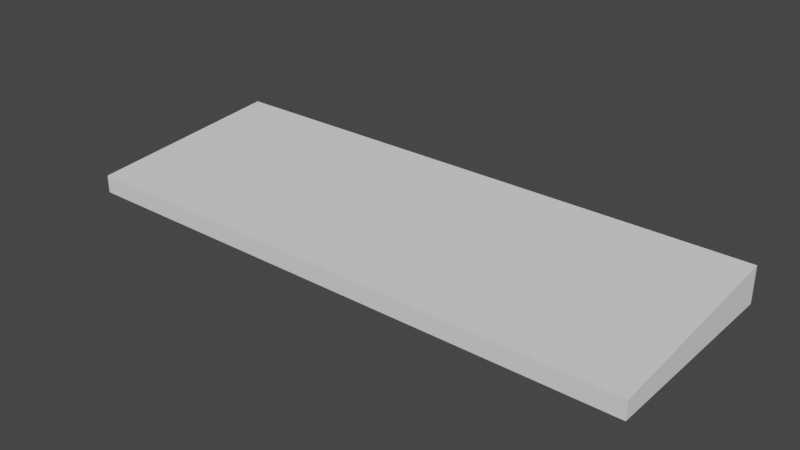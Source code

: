 # Source: teclado.blend  (saved by Blender 2.80.75; exported with 4.5.12 LTS)
import bpy
from mathutils import Matrix  # noqa: F401  (used for matrix-valued properties, if any)

bpy.ops.wm.read_factory_settings(use_empty=True)
scene = bpy.context.scene
scene.name = 'Scene'

# ---- collections
col_teclado = bpy.data.collections.new('Teclado'); scene.collection.children.link(col_teclado)

# ---- world
world_world = bpy.data.worlds.new('World'); scene.world = world_world
world_world.use_nodes = True; world_world.node_tree.nodes.clear()
_N = world_world.node_tree.nodes; _L = world_world.node_tree.links
n0 = _N.new('ShaderNodeOutputWorld'); n0.name = 'World Output'; n0.location = (300, 300)
n1 = _N.new('ShaderNodeBackground'); n1.name = 'Background'; n1.location = (10, 300)
n1.inputs[0].default_value = (0.05088, 0.05088, 0.05088, 1.0)
_L.new(n1.outputs[0], n0.inputs[0])
n0.is_active_output = True
world_world.color = (0.05088, 0.05088, 0.05088)
world_world.use_sun_shadow = False
world_world.sun_shadow_jitter_overblur = 0.0

# ---- meshes
me_cube_001 = bpy.data.meshes.new('Cube.001')
me_cube_001.from_pydata([(-0.2, -0.2, -0.2), (-0.2, -0.2, -0.001358), (-0.2, 0.2, -0.2), (-0.2, 0.2, 0.2), (0.2, -0.2, -0.2), (0.2, -0.2, -0.001358), (0.2, 0.2, -0.2), (0.2, 0.2, 0.2)], [], [(0, 1, 3, 2), (2, 3, 7, 6), (6, 7, 5, 4), (4, 5, 1, 0), (7, 3, 1, 5)])
_uv = me_cube_001.uv_layers.new(name='UVMap')
_uv.uv.foreach_set('vector', [0.375, 0.0, 0.625, 0.0, 0.625, 0.25, 0.375, 0.25, 0.375, 0.25, 0.625, 0.25, 0.625, 0.5, 0.375, 0.5, 0.375, 0.5, 0.625, 0.5, 0.625, 0.75, 0.375, 0.75, 0.375, 0.75, 0.625, 0.75, 0.625, 1.0, 0.375, 1.0, 0.625, 0.5, 0.875, 0.5, 0.875, 0.75, 0.625, 0.75])
me_cube_001.use_remesh_preserve_volume = False
me_cube_001.use_remesh_preserve_attributes = False
me_cube_001.use_mirror_vertex_groups = False
me_cube_001.update()

# ---- objects
ob_orpo = bpy.data.objects.new('Ĉorpo', me_cube_001)

# ---- transforms, parenting, visibility, modifiers, constraints
ob_orpo.location = (0.0, 0.0, 0.0)
ob_orpo.scale = (1.0, 0.3534, 0.06239)
ob_orpo.lineart.crease_threshold = 0.0

# ---- collection membership
col_teclado.objects.link(ob_orpo)

# ---- scene / render settings (as saved in the file)
scene.frame_start = 1; scene.frame_end = 250; scene.frame_set(1)
scene.render.engine = 'BLENDER_EEVEE_NEXT'
scene.cycles.use_denoising = False
scene.cycles.samples = 128
scene.cycles.sampling_pattern = 'TABULATED_SOBOL'
scene.cycles.use_adaptive_sampling = False
scene.cycles.use_light_tree = False
scene.view_settings.view_transform = 'Filmic'
bpy.context.view_layer.update()

# ---- added for rendering (the .blend has no active camera and no usable light): camera, sun
cam_auto = bpy.data.cameras.new('AutoCamera')
cam_auto.lens = 50.0
cam_auto.sensor_width = 36.0
cam_auto.clip_end = 1000.0
ob_auto_camera = bpy.data.objects.new('AutoCamera', cam_auto)
scene.collection.objects.link(ob_auto_camera)
ob_auto_camera.location = (0.393203, -0.471844, 0.314563)
ob_auto_camera.rotation_euler = (1.09748, -7.21219e-08, 0.694738)
scene.camera = ob_auto_camera
light_auto_sun = bpy.data.lights.new('AutoSun', 'SUN')
light_auto_sun.energy = 3.0
light_auto_sun.angle = 0.0523599
ob_auto_sun = bpy.data.objects.new('AutoSun', light_auto_sun)
scene.collection.objects.link(ob_auto_sun)
ob_auto_sun.rotation_euler = (0.872665, 0.174533, 0.523599)
bpy.context.view_layer.update()
